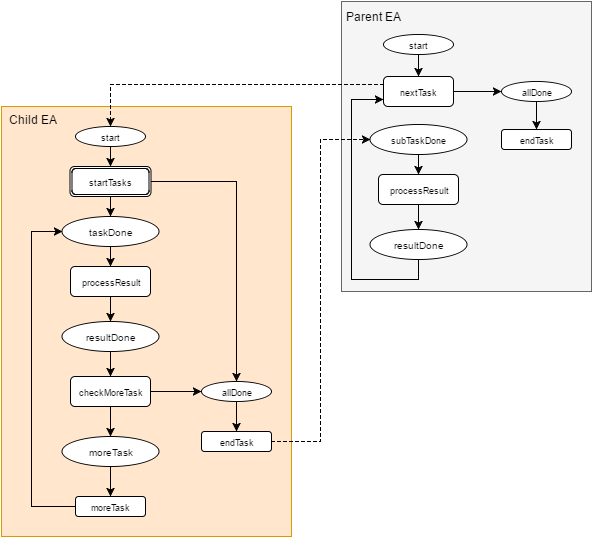

The diagram above was exported from draw.io. Its source (the exported page's mxGraphModel, read from the mxfile embedded in the PNG):
<mxGraphModel dx="977" dy="630" grid="1" gridSize="10" guides="1" tooltips="1" connect="1" arrows="1" fold="1" page="1" pageScale="1" pageWidth="826" pageHeight="1169" background="#ffffff" math="0" shadow="0">
  <root>
    <mxCell id="0" />
    <mxCell id="1" parent="0" />
    <mxCell id="57" value="" style="group" vertex="1" connectable="0" parent="1">
      <mxGeometry x="15" y="620" width="590" height="535" as="geometry" />
    </mxCell>
    <mxCell id="48" value="" style="whiteSpace=wrap;html=1;fillColor=#f5f5f5;strokeColor=#666666;" vertex="1" parent="57">
      <mxGeometry x="340" width="250" height="290" as="geometry" />
    </mxCell>
    <mxCell id="47" value="" style="whiteSpace=wrap;html=1;fillColor=#ffe6cc;strokeColor=#d79b00;" vertex="1" parent="57">
      <mxGeometry y="105" width="290" height="430" as="geometry" />
    </mxCell>
    <mxCell id="2" value="&lt;font style=&quot;font-size: 9px&quot;&gt;start&lt;/font&gt;" style="ellipse;whiteSpace=wrap;html=1;" vertex="1" parent="57">
      <mxGeometry x="382" y="33" width="70" height="20" as="geometry" />
    </mxCell>
    <mxCell id="3" value="&lt;font style=&quot;font-size: 9px&quot;&gt;nextTask&lt;/font&gt;" style="rounded=1;whiteSpace=wrap;html=1;" vertex="1" parent="57">
      <mxGeometry x="382" y="75" width="70" height="30" as="geometry" />
    </mxCell>
    <mxCell id="40" style="edgeStyle=orthogonalEdgeStyle;rounded=0;html=1;exitX=0.5;exitY=1;entryX=0.5;entryY=0;jettySize=auto;orthogonalLoop=1;" edge="1" parent="57" source="2" target="3">
      <mxGeometry relative="1" as="geometry" />
    </mxCell>
    <mxCell id="4" value="&lt;font style=&quot;font-size: 9px&quot;&gt;subTaskDone&lt;/font&gt;" style="ellipse;whiteSpace=wrap;html=1;" vertex="1" parent="57">
      <mxGeometry x="368.5" y="123" width="97" height="30" as="geometry" />
    </mxCell>
    <mxCell id="8" value="&lt;font style=&quot;font-size: 9px&quot;&gt;processResult&lt;/font&gt;" style="rounded=1;whiteSpace=wrap;html=1;" vertex="1" parent="57">
      <mxGeometry x="377" y="173" width="80" height="30" as="geometry" />
    </mxCell>
    <mxCell id="42" style="edgeStyle=orthogonalEdgeStyle;rounded=0;html=1;exitX=0.5;exitY=1;entryX=0.5;entryY=0;jettySize=auto;orthogonalLoop=1;" edge="1" parent="57" source="4" target="8">
      <mxGeometry relative="1" as="geometry" />
    </mxCell>
    <mxCell id="9" value="&lt;font style=&quot;font-size: 9px&quot;&gt;allDone&lt;/font&gt;" style="ellipse;whiteSpace=wrap;html=1;" vertex="1" parent="57">
      <mxGeometry x="500" y="80" width="70" height="20" as="geometry" />
    </mxCell>
    <mxCell id="45" style="edgeStyle=orthogonalEdgeStyle;rounded=0;html=1;exitX=1;exitY=0.5;entryX=0;entryY=0.5;jettySize=auto;orthogonalLoop=1;" edge="1" parent="57" source="3" target="9">
      <mxGeometry relative="1" as="geometry" />
    </mxCell>
    <mxCell id="10" value="&lt;font style=&quot;font-size: 9px&quot;&gt;endTask&lt;/font&gt;" style="rounded=1;whiteSpace=wrap;html=1;" vertex="1" parent="57">
      <mxGeometry x="500" y="128" width="70" height="20" as="geometry" />
    </mxCell>
    <mxCell id="46" style="edgeStyle=orthogonalEdgeStyle;rounded=0;html=1;exitX=0.5;exitY=1;entryX=0.5;entryY=0;jettySize=auto;orthogonalLoop=1;" edge="1" parent="57" source="9" target="10">
      <mxGeometry relative="1" as="geometry" />
    </mxCell>
    <mxCell id="51" style="edgeStyle=orthogonalEdgeStyle;rounded=0;html=1;exitX=0.5;exitY=1;entryX=0;entryY=0.75;jettySize=auto;orthogonalLoop=1;" edge="1" parent="57" source="12" target="3">
      <mxGeometry relative="1" as="geometry">
        <Array as="points">
          <mxPoint x="417" y="278" />
          <mxPoint x="350" y="278" />
          <mxPoint x="350" y="98" />
        </Array>
      </mxGeometry>
    </mxCell>
    <mxCell id="12" value="&lt;font style=&quot;font-size: 10px&quot;&gt;resultDone&lt;/font&gt;" style="ellipse;whiteSpace=wrap;html=1;" vertex="1" parent="57">
      <mxGeometry x="368.5" y="228" width="97" height="30" as="geometry" />
    </mxCell>
    <mxCell id="43" style="edgeStyle=orthogonalEdgeStyle;rounded=0;html=1;exitX=0.5;exitY=1;entryX=0.5;entryY=0;jettySize=auto;orthogonalLoop=1;" edge="1" parent="57" source="8" target="12">
      <mxGeometry relative="1" as="geometry" />
    </mxCell>
    <mxCell id="13" value="&lt;font style=&quot;font-size: 9px&quot;&gt;start&lt;/font&gt;" style="ellipse;whiteSpace=wrap;html=1;" vertex="1" parent="57">
      <mxGeometry x="74" y="125" width="70" height="20" as="geometry" />
    </mxCell>
    <mxCell id="53" style="edgeStyle=orthogonalEdgeStyle;rounded=0;html=1;exitX=0;exitY=0.25;entryX=0.5;entryY=0;dashed=1;jettySize=auto;orthogonalLoop=1;" edge="1" parent="57" source="3" target="13">
      <mxGeometry relative="1" as="geometry" />
    </mxCell>
    <mxCell id="15" value="&lt;font style=&quot;font-size: 10px&quot;&gt;taskDone&lt;/font&gt;" style="ellipse;whiteSpace=wrap;html=1;" vertex="1" parent="57">
      <mxGeometry x="60.5" y="215" width="97" height="30" as="geometry" />
    </mxCell>
    <mxCell id="16" value="&lt;font style=&quot;font-size: 9px&quot;&gt;processResult&lt;/font&gt;" style="rounded=1;whiteSpace=wrap;html=1;" vertex="1" parent="57">
      <mxGeometry x="69" y="265" width="80" height="30" as="geometry" />
    </mxCell>
    <mxCell id="27" style="edgeStyle=orthogonalEdgeStyle;rounded=0;html=1;exitX=0.5;exitY=1;entryX=0.5;entryY=0;jettySize=auto;orthogonalLoop=1;" edge="1" parent="57" source="15" target="16">
      <mxGeometry relative="1" as="geometry" />
    </mxCell>
    <mxCell id="17" value="&lt;font style=&quot;font-size: 9px&quot;&gt;allDone&lt;/font&gt;" style="ellipse;whiteSpace=wrap;html=1;" vertex="1" parent="57">
      <mxGeometry x="200" y="380" width="70" height="20" as="geometry" />
    </mxCell>
    <mxCell id="52" style="edgeStyle=orthogonalEdgeStyle;rounded=0;html=1;exitX=1;exitY=0.5;entryX=0;entryY=0.5;jettySize=auto;orthogonalLoop=1;dashed=1;" edge="1" parent="57" source="18" target="4">
      <mxGeometry relative="1" as="geometry" />
    </mxCell>
    <mxCell id="18" value="&lt;font style=&quot;font-size: 9px&quot;&gt;endTask&lt;/font&gt;" style="rounded=1;whiteSpace=wrap;html=1;" vertex="1" parent="57">
      <mxGeometry x="200" y="430" width="70" height="20" as="geometry" />
    </mxCell>
    <mxCell id="36" style="edgeStyle=orthogonalEdgeStyle;rounded=0;html=1;exitX=0.5;exitY=1;entryX=0.5;entryY=0;jettySize=auto;orthogonalLoop=1;" edge="1" parent="57" source="17" target="18">
      <mxGeometry relative="1" as="geometry" />
    </mxCell>
    <mxCell id="19" value="&lt;font style=&quot;font-size: 10px&quot;&gt;resultDone&lt;/font&gt;" style="ellipse;whiteSpace=wrap;html=1;" vertex="1" parent="57">
      <mxGeometry x="60.5" y="320" width="97" height="30" as="geometry" />
    </mxCell>
    <mxCell id="29" style="edgeStyle=orthogonalEdgeStyle;rounded=0;html=1;exitX=0.5;exitY=1;entryX=0.5;entryY=0;jettySize=auto;orthogonalLoop=1;" edge="1" parent="57" source="16" target="19">
      <mxGeometry relative="1" as="geometry" />
    </mxCell>
    <mxCell id="26" style="edgeStyle=orthogonalEdgeStyle;rounded=0;html=1;exitX=0.5;exitY=1;entryX=0.5;entryY=0;jettySize=auto;orthogonalLoop=1;" edge="1" parent="57" source="21" target="15">
      <mxGeometry relative="1" as="geometry" />
    </mxCell>
    <mxCell id="34" style="edgeStyle=orthogonalEdgeStyle;rounded=0;html=1;exitX=1;exitY=0.5;entryX=0.5;entryY=0;jettySize=auto;orthogonalLoop=1;" edge="1" parent="57" source="21" target="17">
      <mxGeometry relative="1" as="geometry" />
    </mxCell>
    <mxCell id="21" value="&lt;font style=&quot;font-size: 9px&quot;&gt;startTasks&lt;/font&gt;" style="shape=ext;double=1;rounded=1;whiteSpace=wrap;html=1;" vertex="1" parent="57">
      <mxGeometry x="68.5" y="165" width="81" height="30" as="geometry" />
    </mxCell>
    <mxCell id="25" style="edgeStyle=orthogonalEdgeStyle;rounded=0;html=1;exitX=0.5;exitY=1;entryX=0.5;entryY=0;jettySize=auto;orthogonalLoop=1;" edge="1" parent="57" source="13" target="21">
      <mxGeometry relative="1" as="geometry" />
    </mxCell>
    <mxCell id="35" style="edgeStyle=orthogonalEdgeStyle;rounded=0;html=1;exitX=1;exitY=0.5;entryX=0;entryY=0.5;jettySize=auto;orthogonalLoop=1;" edge="1" parent="57" source="22" target="17">
      <mxGeometry relative="1" as="geometry" />
    </mxCell>
    <mxCell id="22" value="&lt;font style=&quot;font-size: 9px&quot;&gt;checkMoreTask&lt;/font&gt;" style="rounded=1;whiteSpace=wrap;html=1;" vertex="1" parent="57">
      <mxGeometry x="69" y="375" width="80" height="30" as="geometry" />
    </mxCell>
    <mxCell id="30" style="edgeStyle=orthogonalEdgeStyle;rounded=0;html=1;exitX=0.5;exitY=1;entryX=0.5;entryY=0;jettySize=auto;orthogonalLoop=1;" edge="1" parent="57" source="19" target="22">
      <mxGeometry relative="1" as="geometry" />
    </mxCell>
    <mxCell id="23" value="&lt;font style=&quot;font-size: 10px&quot;&gt;moreTask&lt;/font&gt;" style="ellipse;whiteSpace=wrap;html=1;" vertex="1" parent="57">
      <mxGeometry x="60.5" y="435" width="97" height="30" as="geometry" />
    </mxCell>
    <mxCell id="31" style="edgeStyle=orthogonalEdgeStyle;rounded=0;html=1;exitX=0.5;exitY=1;entryX=0.5;entryY=0;jettySize=auto;orthogonalLoop=1;" edge="1" parent="57" source="22" target="23">
      <mxGeometry relative="1" as="geometry" />
    </mxCell>
    <mxCell id="33" style="edgeStyle=orthogonalEdgeStyle;rounded=0;html=1;exitX=0;exitY=0.5;entryX=0;entryY=0.5;jettySize=auto;orthogonalLoop=1;" edge="1" parent="57" source="24" target="15">
      <mxGeometry relative="1" as="geometry">
        <Array as="points">
          <mxPoint x="30" y="505" />
          <mxPoint x="30" y="230" />
        </Array>
      </mxGeometry>
    </mxCell>
    <mxCell id="24" value="&lt;font style=&quot;font-size: 9px&quot;&gt;moreTask&lt;/font&gt;" style="rounded=1;whiteSpace=wrap;html=1;" vertex="1" parent="57">
      <mxGeometry x="74" y="495" width="70" height="20" as="geometry" />
    </mxCell>
    <mxCell id="32" style="edgeStyle=orthogonalEdgeStyle;rounded=0;html=1;exitX=0.5;exitY=1;entryX=0.5;entryY=0;jettySize=auto;orthogonalLoop=1;" edge="1" parent="57" source="23" target="24">
      <mxGeometry relative="1" as="geometry" />
    </mxCell>
    <mxCell id="54" value="Child EA" style="text;html=1;strokeColor=none;fillColor=none;align=center;verticalAlign=middle;whiteSpace=wrap;" vertex="1" parent="57">
      <mxGeometry x="1" y="108" width="60" height="20" as="geometry" />
    </mxCell>
    <mxCell id="55" value="Parent EA" style="text;html=1;strokeColor=none;fillColor=none;align=center;verticalAlign=middle;whiteSpace=wrap;" vertex="1" parent="57">
      <mxGeometry x="340" y="5" width="63" height="20" as="geometry" />
    </mxCell>
  </root>
</mxGraphModel>